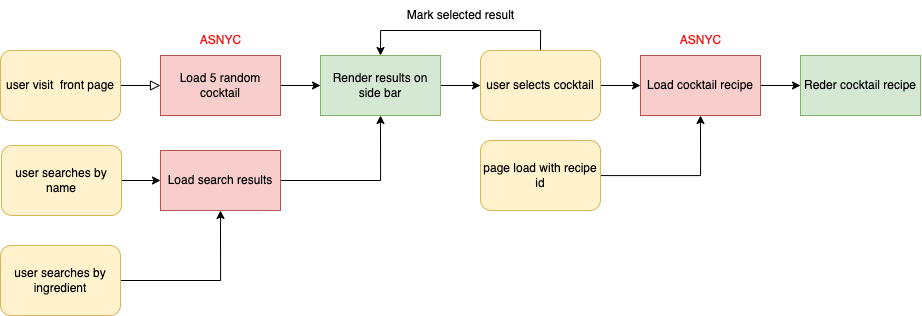

The diagram above was exported from draw.io. Its source (the exported page's mxGraphModel, read from the mxfile embedded in the PNG):
<mxGraphModel dx="1455" dy="955" grid="1" gridSize="10" guides="1" tooltips="1" connect="1" arrows="1" fold="1" page="1" pageScale="1" pageWidth="583" pageHeight="413" math="0" shadow="0">
  <root>
    <mxCell id="WIyWlLk6GJQsqaUBKTNV-0" />
    <mxCell id="WIyWlLk6GJQsqaUBKTNV-1" parent="WIyWlLk6GJQsqaUBKTNV-0" />
    <mxCell id="WIyWlLk6GJQsqaUBKTNV-2" value="" style="rounded=0;html=1;jettySize=auto;orthogonalLoop=1;fontSize=11;endArrow=block;endFill=0;endSize=8;strokeWidth=1;shadow=0;labelBackgroundColor=none;edgeStyle=orthogonalEdgeStyle;entryX=0;entryY=0.5;entryDx=0;entryDy=0;" parent="WIyWlLk6GJQsqaUBKTNV-1" source="WIyWlLk6GJQsqaUBKTNV-3" target="OY3KzTBje1Z8x89UpKNS-1" edge="1">
      <mxGeometry relative="1" as="geometry">
        <mxPoint x="150" y="100" as="targetPoint" />
      </mxGeometry>
    </mxCell>
    <mxCell id="WIyWlLk6GJQsqaUBKTNV-3" value="user visit&amp;nbsp; front page" style="rounded=1;whiteSpace=wrap;html=1;fontSize=12;glass=0;strokeWidth=1;shadow=0;fillColor=#fff2cc;strokeColor=#d6b656;" parent="WIyWlLk6GJQsqaUBKTNV-1" vertex="1">
      <mxGeometry y="65" width="120" height="70" as="geometry" />
    </mxCell>
    <mxCell id="OY3KzTBje1Z8x89UpKNS-6" value="" style="edgeStyle=orthogonalEdgeStyle;rounded=0;orthogonalLoop=1;jettySize=auto;html=1;fontColor=#FF0000;" edge="1" parent="WIyWlLk6GJQsqaUBKTNV-1" source="OY3KzTBje1Z8x89UpKNS-1" target="OY3KzTBje1Z8x89UpKNS-7">
      <mxGeometry relative="1" as="geometry">
        <mxPoint x="420" y="100" as="targetPoint" />
      </mxGeometry>
    </mxCell>
    <mxCell id="OY3KzTBje1Z8x89UpKNS-1" value="Load 5 random cocktail" style="rounded=0;whiteSpace=wrap;html=1;fillColor=#f8cecc;strokeColor=#b85450;" vertex="1" parent="WIyWlLk6GJQsqaUBKTNV-1">
      <mxGeometry x="160" y="70" width="120" height="60" as="geometry" />
    </mxCell>
    <mxCell id="OY3KzTBje1Z8x89UpKNS-4" value="&lt;font color=&quot;#ff0000&quot;&gt;ASNYC&lt;/font&gt;" style="text;html=1;align=center;verticalAlign=middle;resizable=0;points=[];autosize=1;strokeColor=none;fillColor=none;" vertex="1" parent="WIyWlLk6GJQsqaUBKTNV-1">
      <mxGeometry x="190" y="40" width="60" height="30" as="geometry" />
    </mxCell>
    <mxCell id="OY3KzTBje1Z8x89UpKNS-9" value="" style="edgeStyle=orthogonalEdgeStyle;rounded=0;orthogonalLoop=1;jettySize=auto;html=1;fontColor=#FF0000;entryX=0;entryY=0.5;entryDx=0;entryDy=0;" edge="1" parent="WIyWlLk6GJQsqaUBKTNV-1" source="OY3KzTBje1Z8x89UpKNS-7" target="OY3KzTBje1Z8x89UpKNS-13">
      <mxGeometry relative="1" as="geometry">
        <mxPoint x="470" y="100" as="targetPoint" />
      </mxGeometry>
    </mxCell>
    <mxCell id="OY3KzTBje1Z8x89UpKNS-7" value="Render results on side bar" style="rounded=0;whiteSpace=wrap;html=1;fillColor=#d5e8d4;strokeColor=#82b366;" vertex="1" parent="WIyWlLk6GJQsqaUBKTNV-1">
      <mxGeometry x="320" y="70" width="120" height="60" as="geometry" />
    </mxCell>
    <mxCell id="OY3KzTBje1Z8x89UpKNS-20" style="edgeStyle=orthogonalEdgeStyle;rounded=0;orthogonalLoop=1;jettySize=auto;html=1;exitX=1;exitY=0.5;exitDx=0;exitDy=0;entryX=0;entryY=0.5;entryDx=0;entryDy=0;fontColor=#FF0000;" edge="1" parent="WIyWlLk6GJQsqaUBKTNV-1" source="OY3KzTBje1Z8x89UpKNS-13" target="OY3KzTBje1Z8x89UpKNS-19">
      <mxGeometry relative="1" as="geometry" />
    </mxCell>
    <mxCell id="OY3KzTBje1Z8x89UpKNS-26" style="edgeStyle=orthogonalEdgeStyle;rounded=0;orthogonalLoop=1;jettySize=auto;html=1;exitX=0.5;exitY=0;exitDx=0;exitDy=0;entryX=0.5;entryY=0;entryDx=0;entryDy=0;fontColor=#FF0000;" edge="1" parent="WIyWlLk6GJQsqaUBKTNV-1" source="OY3KzTBje1Z8x89UpKNS-13" target="OY3KzTBje1Z8x89UpKNS-7">
      <mxGeometry relative="1" as="geometry" />
    </mxCell>
    <mxCell id="OY3KzTBje1Z8x89UpKNS-13" value="user selects cocktail" style="rounded=1;whiteSpace=wrap;html=1;fontSize=12;glass=0;strokeWidth=1;shadow=0;fillColor=#fff2cc;strokeColor=#d6b656;" vertex="1" parent="WIyWlLk6GJQsqaUBKTNV-1">
      <mxGeometry x="480" y="65" width="120" height="70" as="geometry" />
    </mxCell>
    <mxCell id="OY3KzTBje1Z8x89UpKNS-17" style="edgeStyle=orthogonalEdgeStyle;rounded=0;orthogonalLoop=1;jettySize=auto;html=1;exitX=1;exitY=0.5;exitDx=0;exitDy=0;entryX=0;entryY=0.5;entryDx=0;entryDy=0;fontColor=#FF0000;" edge="1" parent="WIyWlLk6GJQsqaUBKTNV-1" source="OY3KzTBje1Z8x89UpKNS-14" target="OY3KzTBje1Z8x89UpKNS-16">
      <mxGeometry relative="1" as="geometry" />
    </mxCell>
    <mxCell id="OY3KzTBje1Z8x89UpKNS-14" value="user searches by name" style="rounded=1;whiteSpace=wrap;html=1;fontSize=12;glass=0;strokeWidth=1;shadow=0;fillColor=#fff2cc;strokeColor=#d6b656;" vertex="1" parent="WIyWlLk6GJQsqaUBKTNV-1">
      <mxGeometry x="1" y="160" width="120" height="70" as="geometry" />
    </mxCell>
    <mxCell id="OY3KzTBje1Z8x89UpKNS-25" style="edgeStyle=orthogonalEdgeStyle;rounded=0;orthogonalLoop=1;jettySize=auto;html=1;exitX=1;exitY=0.5;exitDx=0;exitDy=0;entryX=0.5;entryY=1;entryDx=0;entryDy=0;fontColor=#FF0000;" edge="1" parent="WIyWlLk6GJQsqaUBKTNV-1" source="OY3KzTBje1Z8x89UpKNS-15" target="OY3KzTBje1Z8x89UpKNS-16">
      <mxGeometry relative="1" as="geometry" />
    </mxCell>
    <mxCell id="OY3KzTBje1Z8x89UpKNS-15" value="user searches by ingredient" style="rounded=1;whiteSpace=wrap;html=1;fontSize=12;glass=0;strokeWidth=1;shadow=0;fillColor=#fff2cc;strokeColor=#d6b656;" vertex="1" parent="WIyWlLk6GJQsqaUBKTNV-1">
      <mxGeometry y="260" width="120" height="70" as="geometry" />
    </mxCell>
    <mxCell id="OY3KzTBje1Z8x89UpKNS-18" style="edgeStyle=orthogonalEdgeStyle;rounded=0;orthogonalLoop=1;jettySize=auto;html=1;exitX=1;exitY=0.5;exitDx=0;exitDy=0;entryX=0.5;entryY=1;entryDx=0;entryDy=0;fontColor=#FF0000;" edge="1" parent="WIyWlLk6GJQsqaUBKTNV-1" source="OY3KzTBje1Z8x89UpKNS-16" target="OY3KzTBje1Z8x89UpKNS-7">
      <mxGeometry relative="1" as="geometry" />
    </mxCell>
    <mxCell id="OY3KzTBje1Z8x89UpKNS-16" value="Load search results" style="rounded=0;whiteSpace=wrap;html=1;fillColor=#f8cecc;strokeColor=#b85450;" vertex="1" parent="WIyWlLk6GJQsqaUBKTNV-1">
      <mxGeometry x="160" y="165" width="120" height="60" as="geometry" />
    </mxCell>
    <mxCell id="OY3KzTBje1Z8x89UpKNS-29" style="edgeStyle=orthogonalEdgeStyle;rounded=0;orthogonalLoop=1;jettySize=auto;html=1;exitX=1;exitY=0.5;exitDx=0;exitDy=0;entryX=0;entryY=0.5;entryDx=0;entryDy=0;fontColor=#000000;" edge="1" parent="WIyWlLk6GJQsqaUBKTNV-1" source="OY3KzTBje1Z8x89UpKNS-19" target="OY3KzTBje1Z8x89UpKNS-28">
      <mxGeometry relative="1" as="geometry" />
    </mxCell>
    <mxCell id="OY3KzTBje1Z8x89UpKNS-19" value="Load cocktail recipe" style="rounded=0;whiteSpace=wrap;html=1;fillColor=#f8cecc;strokeColor=#b85450;" vertex="1" parent="WIyWlLk6GJQsqaUBKTNV-1">
      <mxGeometry x="640" y="70" width="120" height="60" as="geometry" />
    </mxCell>
    <mxCell id="OY3KzTBje1Z8x89UpKNS-21" value="&lt;font color=&quot;#ff0000&quot;&gt;ASNYC&lt;/font&gt;" style="text;html=1;align=center;verticalAlign=middle;resizable=0;points=[];autosize=1;strokeColor=none;fillColor=none;" vertex="1" parent="WIyWlLk6GJQsqaUBKTNV-1">
      <mxGeometry x="670" y="40" width="60" height="30" as="geometry" />
    </mxCell>
    <mxCell id="OY3KzTBje1Z8x89UpKNS-27" value="&lt;font color=&quot;#000000&quot;&gt;Mark selected result&lt;/font&gt;" style="text;html=1;align=center;verticalAlign=middle;resizable=0;points=[];autosize=1;strokeColor=none;fillColor=none;fontColor=#FF0000;" vertex="1" parent="WIyWlLk6GJQsqaUBKTNV-1">
      <mxGeometry x="395" y="15" width="130" height="30" as="geometry" />
    </mxCell>
    <mxCell id="OY3KzTBje1Z8x89UpKNS-28" value="Reder cocktail recipe" style="rounded=0;whiteSpace=wrap;html=1;fillColor=#d5e8d4;strokeColor=#82b366;" vertex="1" parent="WIyWlLk6GJQsqaUBKTNV-1">
      <mxGeometry x="800" y="70" width="120" height="60" as="geometry" />
    </mxCell>
    <mxCell id="OY3KzTBje1Z8x89UpKNS-31" style="edgeStyle=orthogonalEdgeStyle;rounded=0;orthogonalLoop=1;jettySize=auto;html=1;entryX=0.5;entryY=1;entryDx=0;entryDy=0;fontColor=#000000;" edge="1" parent="WIyWlLk6GJQsqaUBKTNV-1" source="OY3KzTBje1Z8x89UpKNS-30" target="OY3KzTBje1Z8x89UpKNS-19">
      <mxGeometry relative="1" as="geometry" />
    </mxCell>
    <mxCell id="OY3KzTBje1Z8x89UpKNS-30" value="page load with recipe id" style="rounded=1;whiteSpace=wrap;html=1;fontSize=12;glass=0;strokeWidth=1;shadow=0;fillColor=#fff2cc;strokeColor=#d6b656;" vertex="1" parent="WIyWlLk6GJQsqaUBKTNV-1">
      <mxGeometry x="480" y="155" width="120" height="70" as="geometry" />
    </mxCell>
  </root>
</mxGraphModel>